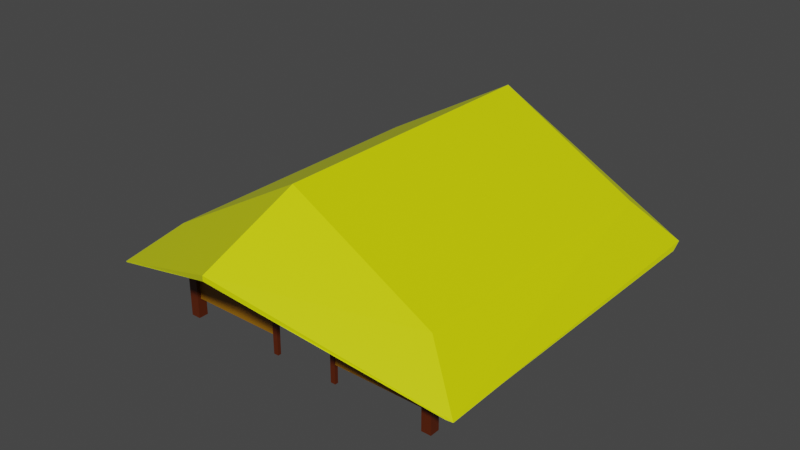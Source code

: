 # Source: Barn1.blend  (saved by Blender 2.93.21; exported with 4.5.12 LTS)
import bpy
from mathutils import Matrix  # noqa: F401  (used for matrix-valued properties, if any)

bpy.ops.wm.read_factory_settings(use_empty=True)
scene = bpy.context.scene
scene.name = 'Scene'

# ---- collections
col_collection = bpy.data.collections.new('Collection'); scene.collection.children.link(col_collection)

# ---- materials (node trees are filled in below, after node groups)
mat_material = bpy.data.materials.new('Material')
mat_material.alpha_threshold = 0.0
mat_material.use_transparent_shadow = False
mat_material.line_color = (0.0, 0.0, 0.0, 1.0)
mat_material_001 = bpy.data.materials.new('Material.001')
mat_material_001.use_transparent_shadow = False
mat_material_002 = bpy.data.materials.new('Material.002')
mat_material_002.use_transparent_shadow = False

# ---- material node trees
mat_material.use_nodes = True; mat_material.node_tree.nodes.clear()
_N = mat_material.node_tree.nodes; _L = mat_material.node_tree.links
n0 = _N.new('ShaderNodeOutputMaterial'); n0.name = 'Material Output'; n0.location = (300, 300)
n1 = _N.new('ShaderNodeBsdfPrincipled'); n1.name = 'Principled BSDF'; n1.location = (10, 300)
n1.distribution = 'GGX'
n1.subsurface_method = 'BURLEY'
n1.inputs[0].default_value = (0.7315, 0.8, 0.0, 1.0)
n1.inputs[2].default_value = 0.4
n1.inputs[3].default_value = 1.45
n1.inputs[27].default_value = (0.0, 0.0, 0.0, 1.0)
n1.inputs[28].default_value = 1.0
_L.new(n1.outputs[0], n0.inputs[0])
n0.is_active_output = True
mat_material_001.use_nodes = True; mat_material_001.node_tree.nodes.clear()
_N = mat_material_001.node_tree.nodes; _L = mat_material_001.node_tree.links
n0 = _N.new('ShaderNodeBsdfPrincipled'); n0.name = 'Principled BSDF'; n0.location = (10, 300)
n0.distribution = 'GGX'
n0.subsurface_method = 'BURLEY'
n0.inputs[0].default_value = (0.09083, 0.01386, 0.0, 1.0)
n0.inputs[3].default_value = 1.45
n0.inputs[27].default_value = (0.0, 0.0, 0.0, 1.0)
n0.inputs[28].default_value = 1.0
n1 = _N.new('ShaderNodeOutputMaterial'); n1.name = 'Material Output'; n1.location = (300, 300)
_L.new(n0.outputs[0], n1.inputs[0])
n1.is_active_output = True
mat_material_002.use_nodes = True; mat_material_002.node_tree.nodes.clear()
_N = mat_material_002.node_tree.nodes; _L = mat_material_002.node_tree.links
n0 = _N.new('ShaderNodeBsdfPrincipled'); n0.name = 'Principled BSDF'; n0.location = (10, 300)
n0.distribution = 'GGX'
n0.subsurface_method = 'BURLEY'
n0.inputs[0].default_value = (0.2883, 0.1227, 0.0, 1.0)
n0.inputs[3].default_value = 1.45
n0.inputs[27].default_value = (0.0, 0.0, 0.0, 1.0)
n0.inputs[28].default_value = 1.0
n1 = _N.new('ShaderNodeOutputMaterial'); n1.name = 'Material Output'; n1.location = (300, 300)
_L.new(n0.outputs[0], n1.inputs[0])
n1.is_active_output = True

# ---- world
world_world = bpy.data.worlds.new('World'); scene.world = world_world
world_world.use_nodes = True; world_world.node_tree.nodes.clear()
_N = world_world.node_tree.nodes; _L = world_world.node_tree.links
n0 = _N.new('ShaderNodeOutputWorld'); n0.name = 'World Output'; n0.location = (300, 300)
n1 = _N.new('ShaderNodeBackground'); n1.name = 'Background'; n1.location = (10, 300)
n1.inputs[0].default_value = (0.05088, 0.05088, 0.05088, 1.0)
_L.new(n1.outputs[0], n0.inputs[0])
n0.is_active_output = True
world_world.color = (0.05088, 0.05088, 0.05088)
world_world.use_sun_shadow = False
world_world.sun_shadow_jitter_overblur = 0.0

# ---- meshes
me_cube = bpy.data.meshes.new('Cube')
me_cube.from_pydata([(8.477, 9.329, 4.749), (8.477, -8.383, 4.749), (0.0, 9.329, 7.364), (0.0, -8.383, 9.589), (0.0, -8.377, 7.364), (0.0, 9.329, 9.589), (7.893, 9.329, 4.749), (8.477, 8.684, 4.62), (7.893, 8.684, 4.749), (7.893, -8.383, 4.749), (8.477, -7.785, 4.62), (7.893, -7.785, 4.749), (7.893, -8.383, -0.993), (8.482, -8.383, -0.993), (8.482, -7.785, -0.993), (7.893, -7.785, -0.993), (8.493, 8.684, -0.993), (8.493, 9.329, -0.993), (7.893, 9.329, -0.993), (7.893, 8.684, -0.993), (8.123, 8.684, 2.709), (8.188, -7.785, 2.709), (8.191, 8.684, 0.1636), (8.188, 8.684, 2.709), (8.123, -7.785, 2.709), (8.191, -7.785, 0.1636), (8.11, -7.785, 0.1636), (8.11, 8.684, 0.1636), (7.893, 9.047, 2.709), (7.893, 8.964, 2.709), (7.893, 9.048, 0.1636), (7.893, 8.969, 0.1636), (-4.768e-07, 9.047, 2.709), (-4.768e-07, 8.964, 2.709), (-4.768e-07, 9.048, 0.1636), (-4.768e-07, 8.969, 0.1636), (10.89, 11.1, 2.303), (11.25, -10.38, 2.283), (10.99, 10.29, 2.028), (10.99, -9.508, 2.028), (0.0, 13.28, 6.039), (0.0, 13.28, 6.391), (10.61, 11.13, 2.217), (-0.005759, -14.23, 7.171), (-0.005759, -14.23, 6.87), (10.93, -10.56, 2.409), (7.893, -8.001, 1.415), (7.893, -8.167, 1.415), (7.893, -8.001, 0.1736), (7.893, -8.167, 0.1736), (2.19, -8.001, 0.1736), (2.19, -8.001, 1.415), (2.19, -8.167, 0.1736), (2.19, -8.167, 1.415), (1.886, -8.001, -0.9981), (2.19, -8.001, -0.9981), (2.19, -8.208, -0.9981), (1.886, -8.208, -0.9981), (2.19, -8.208, 1.944), (1.886, -8.208, 1.944), (1.886, -7.959, 1.944), (2.19, -7.959, 1.944), (7.893, -8.061, 1.105), (2.19, -8.127, 1.105), (7.893, -8.127, 1.105), (2.19, -8.142, 0.4841), (2.19, -8.061, 1.105), (7.893, -8.142, 0.4841), (7.893, -8.167, 0.7945), (7.893, -8.001, 0.7945), (2.19, -8.167, 0.7945), (2.19, -8.001, 0.7945), (7.893, -8.055, 0.4841), (2.19, -8.055, 0.4841), (8.169, 8.684, 1.436), (8.169, -7.785, 1.436), (8.028, 8.684, 1.436), (8.028, -7.785, 1.436), (8.485, 8.684, 1.814), (8.241, 8.684, 2.139), (8.241, -7.785, 2.139), (8.265, -7.785, 0.7999), (8.265, 8.684, 0.7999), (8.485, 9.329, 1.878), (7.893, 9.329, 1.878), (7.893, 9.086, 1.436), (-4.768e-07, 9.086, 1.436), (7.893, 8.893, 1.436), (-4.768e-07, 8.893, 1.436)], [], [(5, 0, 36, 41), (0, 5, 3, 1), (18, 17, 16, 19), (14, 25, 81, 75, 80, 21, 10), (20, 23, 79, 74, 82, 22, 27, 76), (84, 18, 30, 85), (12, 9, 47, 64, 68, 67, 49), (21, 24, 11, 10), (13, 1, 9, 12), (15, 12, 49, 48), (25, 26, 27, 22), (13, 12, 15, 14), (14, 15, 26, 25), (77, 24, 20, 76), (24, 21, 23, 20), (82, 81, 25, 22), (7, 8, 20, 23), (7, 23, 79, 74, 82, 22, 16, 78), (16, 22, 27, 19), (20, 8, 19, 27, 76), (10, 11, 8, 7), (30, 31, 35, 34), (8, 6, 28, 29), (18, 19, 31, 30), (85, 30, 34, 86), (29, 28, 32, 33), (87, 29, 33, 88), (9, 1, 37, 45), (14, 10, 1, 13), (4, 2, 8, 11), (11, 9, 4), (8, 2, 6), (1, 10, 39, 37), (78, 83, 0, 7), (36, 37, 39, 38), (10, 7, 38, 39), (0, 1, 37, 36), (7, 0, 36, 38), (84, 6, 0, 83), (40, 41, 36, 42), (0, 6, 42, 36), (2, 5, 41, 40), (6, 2, 40, 42), (44, 45, 37, 43), (1, 3, 43, 37), (3, 4, 44, 43), (4, 9, 45, 44), (49, 67, 65, 52), (9, 11, 46, 47), (11, 15, 48, 72, 69, 62, 46), (47, 46, 51, 53), (64, 47, 53, 63), (48, 49, 52, 50), (72, 48, 50, 73), (55, 54, 60, 61), (53, 58, 56, 52, 65, 70, 63), (51, 66, 71, 73, 50, 55, 61), (58, 61, 60, 59), (55, 56, 57, 54), (50, 52, 56, 55), (51, 61, 58, 53), (59, 60, 54, 57), (62, 69, 71, 66), (67, 68, 70, 65), (46, 62, 66, 51), (68, 64, 63, 70), (69, 72, 73, 71), (56, 58, 59, 57), (11, 24, 77, 26, 15), (16, 17, 83, 78), (26, 77, 76, 27), (23, 21, 80, 79), (74, 75, 81, 82), (18, 84, 83, 17), (79, 80, 75, 74), (28, 85, 86, 32), (6, 84, 85, 28), (31, 87, 88, 35), (19, 8, 29, 87, 31)])
me_cube.polygons.foreach_set('material_index', [0, 0, 1, 1, 0, 1, 1, 1, 1, 1, 2, 1, 1, 2, 2, 2, 1, 1, 1, 1, 0, 2, 1, 1, 2, 2, 2, 0, 1, 0, 0, 0, 0, 1, 0, 0, 0, 0, 1, 0, 0, 0, 0, 0, 0, 0, 0, 2, 1, 1, 2, 2, 2, 2, 1, 1, 1, 1, 1, 1, 1, 1, 2, 2, 2, 2, 2, 1, 1, 1, 2, 2, 2, 1, 2, 2, 1, 2, 1])
_uv = me_cube.uv_layers.new(name='UVMap')
_uv.uv.foreach_set('vector', [0.75, 0.5, 0.625, 0.5, 0.625, 0.5, 0.75, 0.5, 0.625, 0.5, 0.75, 0.5, 0.75, 0.75, 0.625, 0.75, 0.3622, 0.5, 0.375, 0.5, 0.375, 0.5177, 0.3622, 0.5177, 0.375, 0.7336, 0.3695, 0.7336, 0.3695, 0.7336, 0.3695, 0.7336, 0.3695, 0.7336, 0.3695, 0.7336, 0.375, 0.7336, 0.3666, 0.7336, 0.3695, 0.7336, 0.3695, 0.7336, 0.3695, 0.7336, 0.3695, 0.7336, 0.3695, 0.7336, 0.3666, 0.7336, 0.3666, 0.7336, 0.375, 0.4872, 0.375, 0.4872, 0.375, 0.4872, 0.375, 0.4872, 0.375, 0.7628, 0.3622, 0.75, 0.3622, 0.75, 0.3654, 0.7532, 0.3686, 0.7564, 0.3718, 0.7596, 0.375, 0.7628, 0.3695, 0.7336, 0.3666, 0.7336, 0.0, 0.0, 0.375, 0.7336, 0.375, 0.75, 0.625, 0.75, 0.3622, 0.75, 0.375, 0.7628, 0.3622, 0.7336, 0.375, 0.7628, 0.375, 0.7628, 0.3622, 0.7336, 0.3695, 0.7336, 0.3666, 0.7336, 0.3666, 0.7336, 0.3695, 0.7336, 0.375, 0.75, 0.375, 0.7628, 0.3622, 0.7336, 0.375, 0.7336, 0.375, 0.7336, 0.3622, 0.7336, 0.3666, 0.7336, 0.3695, 0.7336, 0.3666, 0.7336, 0.3666, 0.7336, 0.3666, 0.7336, 0.3666, 0.7336, 0.3666, 0.7336, 0.3695, 0.7336, 0.3695, 0.7336, 0.3666, 0.7336, 0.0, 0.0, 0.0, 0.0, 0.0, 0.0, 0.0, 0.0, 0.0, 0.0, 0.0, 0.0, 0.3666, 0.7336, 0.3695, 0.7336, 0.0, 0.0, 0.0, 0.0, 0.0, 0.0, 0.0, 0.0, 0.0, 0.0, 0.0, 0.0, 0.0, 0.0, 0.0, 0.0, 0.0, 0.0, 0.0, 0.0, 0.0, 0.0, 0.0, 0.0, 0.0, 0.0, 0.0, 0.0, 0.0, 0.0, 0.0, 0.0, 0.0, 0.0, 0.375, 0.7336, 0.0, 0.0, 0.0, 0.0, 0.0, 0.0, 0.3622, 0.5, 0.3622, 0.5177, 0.3622, 0.5177, 0.3622, 0.5, 0.0, 0.0, 0.0, 0.0, 0.0, 0.0, 0.0, 0.0, 0.3622, 0.5, 0.3622, 0.5177, 0.3622, 0.5177, 0.3622, 0.5, 0.375, 0.4872, 0.375, 0.4872, 0.375, 0.4872, 0.375, 0.4872, 0.0, 0.0, 0.0, 0.0, 0.0, 0.0, 0.0, 0.0, 0.0, 0.0, 0.0, 0.0, 0.0, 0.0, 0.0, 0.0, 0.3622, 0.75, 0.625, 0.75, 0.625, 0.75, 0.3622, 0.75, 0.375, 0.7336, 0.375, 0.7336, 0.625, 0.75, 0.375, 0.75, 0.0, 0.0, 0.0, 0.0, 0.0, 0.0, 0.0, 0.0, 0.0, 0.0, 0.0, 0.0, 0.0, 0.0, 0.0, 0.0, 0.0, 0.0, 0.375, 0.4872, 0.625, 0.75, 0.375, 0.7336, 0.375, 0.7336, 0.625, 0.75, 0.0, 0.0, 0.5, 0.5, 0.625, 0.5, 0.0, 0.0, 0.625, 0.5, 0.625, 0.75, 0.375, 0.7336, 0.0, 0.0, 0.375, 0.7336, 0.0, 0.0, 0.0, 0.0, 0.375, 0.7336, 0.625, 0.5, 0.625, 0.75, 0.625, 0.75, 0.625, 0.5, 0.0, 0.0, 0.625, 0.5, 0.625, 0.5, 0.0, 0.0, 0.375, 0.4872, 0.375, 0.4872, 0.625, 0.5, 0.5, 0.5, 0.0, 0.0, 0.75, 0.5, 0.625, 0.5, 0.375, 0.4872, 0.625, 0.5, 0.375, 0.4872, 0.375, 0.4872, 0.625, 0.5, 0.0, 0.0, 0.0, 0.0, 0.0, 0.0, 0.0, 0.0, 0.375, 0.4872, 0.0, 0.0, 0.0, 0.0, 0.375, 0.4872, 0.0, 0.0, 0.0, 0.0, 0.625, 0.75, 0.75, 0.75, 0.625, 0.75, 0.75, 0.75, 0.75, 0.75, 0.625, 0.75, 0.0, 0.0, 0.0, 0.0, 0.0, 0.0, 0.0, 0.0, 0.0, 0.0, 0.0, 0.0, 0.0, 0.0, 0.0, 0.0, 0.375, 0.7628, 0.2812, 0.5721, 0.2812, 0.5721, 0.375, 0.7628, 0.0, 0.0, 0.0, 0.0, 0.0, 0.0, 0.0, 0.0, 0.3622, 0.7336, 0.3622, 0.7336, 0.3622, 0.7336, 0.3622, 0.7336, 0.3622, 0.7336, 0.3622, 0.7336, 0.3622, 0.7336, 0.0, 0.0, 0.0, 0.0, 0.0, 0.0, 0.0, 0.0, 0.09375, 0.1907, 0.0, 0.0, 0.0, 0.0, 0.09375, 0.1907, 0.3622, 0.7336, 0.375, 0.7628, 0.375, 0.7628, 0.3622, 0.7336, 0.3622, 0.7336, 0.3622, 0.7336, 0.3622, 0.7336, 0.3622, 0.7336, 0.3622, 0.7336, 0.3622, 0.7336, 0.0, 0.0, 0.0, 0.0, 0.0, 0.0, 0.0, 0.0, 0.375, 0.7628, 0.375, 0.7628, 0.2812, 0.5721, 0.1875, 0.3814, 0.09375, 0.1907, 0.0, 0.0, 0.09056, 0.1834, 0.1811, 0.3668, 0.2717, 0.5502, 0.3622, 0.7336, 0.3622, 0.7336, 0.0, 0.0, 0.0, 0.0, 0.0, 0.0, 0.0, 0.0, 0.0, 0.0, 0.3622, 0.7336, 0.375, 0.7628, 0.375, 0.7628, 0.3622, 0.7336, 0.3622, 0.7336, 0.375, 0.7628, 0.375, 0.7628, 0.3622, 0.7336, 0.0, 0.0, 0.0, 0.0, 0.0, 0.0, 0.0, 0.0, 0.3622, 0.75, 0.3622, 0.7336, 0.3622, 0.7336, 0.3622, 0.75, 0.3622, 0.7336, 0.3622, 0.7336, 0.3622, 0.7336, 0.3622, 0.7336, 0.2812, 0.5721, 0.1875, 0.3814, 0.1875, 0.3814, 0.2812, 0.5721, 0.3622, 0.7336, 0.3622, 0.7336, 0.3622, 0.7336, 0.3622, 0.7336, 0.1875, 0.3814, 0.09375, 0.1907, 0.09375, 0.1907, 0.1875, 0.3814, 0.3622, 0.7336, 0.3622, 0.7336, 0.3622, 0.7336, 0.3622, 0.7336, 0.375, 0.7628, 0.3622, 0.75, 0.3622, 0.75, 0.375, 0.7628, 0.3622, 0.7336, 0.3666, 0.7336, 0.3666, 0.7336, 0.3666, 0.7336, 0.3622, 0.7336, 0.0, 0.0, 0.375, 0.5, 0.5, 0.5, 0.0, 0.0, 0.3666, 0.7336, 0.3666, 0.7336, 0.3666, 0.7336, 0.3666, 0.7336, 0.0, 0.0, 0.0, 0.0, 0.0, 0.0, 0.0, 0.0, 0.0, 0.0, 0.0, 0.0, 0.0, 0.0, 0.0, 0.0, 0.375, 0.4872, 0.375, 0.4872, 0.5, 0.5, 0.375, 0.5, 0.0, 0.0, 0.0, 0.0, 0.0, 0.0, 0.0, 0.0, 0.375, 0.4872, 0.375, 0.4872, 0.375, 0.4872, 0.375, 0.4872, 0.375, 0.4872, 0.375, 0.4872, 0.375, 0.4872, 0.375, 0.4872, 0.0, 0.0, 0.0, 0.0, 0.0, 0.0, 0.0, 0.0, 0.0, 0.0, 0.0, 0.0, 0.0, 0.0, 0.0, 0.0, 0.0, 0.0])
me_cube.materials.append(mat_material)
me_cube.materials.append(mat_material_001)
me_cube.materials.append(mat_material_002)
me_cube.use_remesh_preserve_volume = False
me_cube.use_remesh_preserve_attributes = False
me_cube.use_mirror_vertex_groups = False
me_cube.update()

# ---- objects
ob_cube = bpy.data.objects.new('Cube', me_cube)

# ---- transforms, parenting, visibility, modifiers, constraints
ob_cube.location = (0.0, 0.0, 0.0)
ob_cube.lock_rotations_4d = False
ob_cube.empty_display_type = 'ARROWS'
ob_cube.lineart.crease_threshold = 0.0
_m = ob_cube.modifiers.new('Mirror', 'MIRROR')

# ---- collection membership
col_collection.objects.link(ob_cube)

# ---- scene / render settings (as saved in the file)
scene.frame_start = 1; scene.frame_end = 250; scene.frame_set(1)
scene.render.engine = 'BLENDER_EEVEE_NEXT'
scene.cycles.use_denoising = False
scene.cycles.samples = 128
scene.cycles.sampling_pattern = 'TABULATED_SOBOL'
scene.cycles.use_adaptive_sampling = False
scene.cycles.use_light_tree = False
scene.view_settings.view_transform = 'Filmic'
bpy.context.view_layer.update()

# ---- added for rendering (the .blend has no active camera and no usable light): camera, sun
cam_auto = bpy.data.cameras.new('AutoCamera')
cam_auto.lens = 50.0
cam_auto.sensor_width = 36.0
cam_auto.clip_end = 1000.0
ob_auto_camera = bpy.data.objects.new('AutoCamera', cam_auto)
scene.collection.objects.link(ob_auto_camera)
ob_auto_camera.location = (34.3123, -41.652, 31.7455)
ob_auto_camera.rotation_euler = (1.09748, -7.21219e-08, 0.694738)
scene.camera = ob_auto_camera
light_auto_sun = bpy.data.lights.new('AutoSun', 'SUN')
light_auto_sun.energy = 3.0
light_auto_sun.angle = 0.0523599
ob_auto_sun = bpy.data.objects.new('AutoSun', light_auto_sun)
scene.collection.objects.link(ob_auto_sun)
ob_auto_sun.rotation_euler = (0.872665, 0.174533, 0.523599)
bpy.context.view_layer.update()
